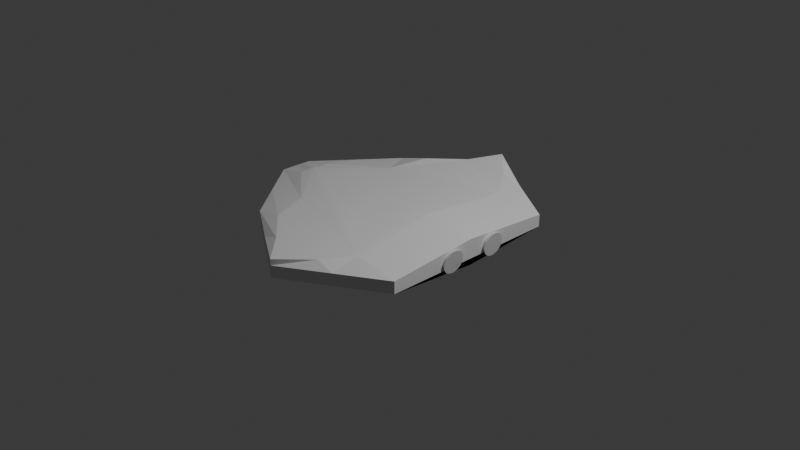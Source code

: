 # Source: ship.blend  (saved by Blender 4.2.66; exported with 4.5.12 LTS)
import bpy
from mathutils import Matrix  # noqa: F401  (used for matrix-valued properties, if any)

bpy.ops.wm.read_factory_settings(use_empty=True)
scene = bpy.context.scene
scene.name = 'Scene'

# ---- collections
col_collection = bpy.data.collections.new('Collection'); scene.collection.children.link(col_collection)

# ---- world
world_world = bpy.data.worlds.new('World'); scene.world = world_world
world_world.use_nodes = True; world_world.node_tree.nodes.clear()
_N = world_world.node_tree.nodes; _L = world_world.node_tree.links
n0 = _N.new('ShaderNodeOutputWorld'); n0.name = 'World Output'; n0.location = (300, 300)
n1 = _N.new('ShaderNodeBackground'); n1.name = 'Background'; n1.location = (10, 300)
n1.inputs[0].default_value = (0.05088, 0.05088, 0.05088, 1.0)
_L.new(n1.outputs[0], n0.inputs[0])
n0.is_active_output = True
world_world.color = (0.05088, 0.05088, 0.05088)
world_world.sun_shadow_jitter_overblur = 0.0

# ---- cameras
cam_camera = bpy.data.cameras.new('Camera')
cam_camera.clip_end = 100.0
cam_camera.ortho_scale = 7.314

# ---- lights
light_light = bpy.data.lights.new('Light', 'POINT')
light_light.energy = 1000.0
light_light.shadow_soft_size = 0.1

# ---- meshes
me_cube_002 = bpy.data.meshes.new('Cube.002')
me_cube_002.from_pydata([(-1.0, -1.0, -1.0), (-1.0, -1.0, 1.0), (-1.0, 1.0, -1.0), (-1.0, 1.0, 1.0), (1.0, -1.0, -1.0), (1.0, -1.0, 1.0), (1.0, 1.0, -1.0), (1.0, 1.0, 1.0), (-1.664, -0.009176, -1.0), (-1.664, -0.009218, 1.0), (-0.002489, -1.624, 1.0), (-0.002491, -1.624, -1.0), (-0.03655, 1.579, 0.6773), (-0.03654, 1.579, 2.677), (-1.657, 0.1763, -1.0), (-1.657, 0.1762, 1.0), (-1.663, -0.1746, -1.0), (-1.663, -0.1744, 1.0), (1.0, 0.0, 2.205), (1.0, 0.0, -2.028), (-1.328, 0.5881, 1.0), (0.4817, 1.289, 1.839), (1.0, -0.5, 1.602), (-0.5012, -1.312, 1.0), (-1.664, -0.0918, 1.0), (0.4988, -1.312, 1.0), (-0.5183, 1.289, 1.839), (-1.661, 0.08348, 1.0), (-1.332, -0.5872, 1.0), (1.0, 0.5, 1.602), (-0.7846, 0.5869, 2.005), (-0.6184, 0.9832, 2.814), (0.2488, 1.288, 2.844), (0.4393, 0.9988, 2.005), (0.4722, -0.5012, 2.607), (0.4953, -1.001, 2.005), (-0.317, -1.313, 2.005), (-0.6949, -1.001, 2.005), (-1.35, -0.09302, 2.005), (-1.346, -0.00743, 2.264), (0.305, -1.313, 2.005), (-0.003366, -1.625, 2.005), (-0.2845, 1.288, 2.844), (-0.03742, 1.578, 3.682), (-1.337, 0.08226, 2.005), (-1.346, 0.175, 2.005), (-0.8415, -0.5884, 2.005), (-1.354, -0.1756, 2.005), (0.4632, 0.4988, 2.607), (0.426, -0.001222, 3.21)], [], [(0, 1, 28, 17, 16), (2, 3, 26, 13, 12), (6, 7, 29, 18, 22, 5, 4, 19), (4, 5, 25, 10, 11), (2, 12, 6, 19, 4, 11, 0, 16, 8, 14), (13, 26, 42, 43), (8, 9, 27, 15, 14), (11, 10, 23, 1, 0), (12, 13, 21, 7, 6), (14, 15, 20, 3, 2), (16, 17, 24, 9, 8), (33, 32, 43, 42, 31, 30, 45, 44, 39, 38, 47, 46, 37, 36, 41, 40, 35, 34, 49, 48), (25, 5, 35, 40), (18, 29, 48, 49), (7, 21, 32, 33), (26, 3, 31, 42), (9, 24, 38, 39), (27, 9, 39, 44), (20, 15, 45, 30), (15, 27, 44, 45), (28, 1, 37, 46), (10, 25, 40, 41), (21, 13, 43, 32), (5, 22, 34, 35), (29, 7, 33, 48), (22, 18, 49, 34), (3, 20, 30, 31), (23, 10, 41, 36), (17, 28, 46, 47), (24, 17, 47, 38), (1, 23, 36, 37)])
_uv = me_cube_002.uv_layers.new(name='UVMap')
_uv.uv.foreach_set('vector', [0.375, 0.0, 0.625, 0.0, 0.625, 0.0516, 0.625, 0.1032, 0.375, 0.1032, 0.375, 0.25, 0.625, 0.25, 0.625, 0.313, 0.625, 0.376, 0.375, 0.376, 0.375, 0.5, 0.625, 0.5, 0.625, 0.5625, 0.625, 0.625, 0.625, 0.6875, 0.625, 0.75, 0.375, 0.75, 0.375, 0.625, 0.375, 0.75, 0.625, 0.75, 0.625, 0.8127, 0.625, 0.8753, 0.375, 0.8753, 0.125, 0.5, 0.251, 0.5, 0.375, 0.5, 0.375, 0.625, 0.375, 0.75, 0.2497, 0.75, 0.125, 0.75, 0.125, 0.6468, 0.125, 0.6261, 0.125, 0.603, 0.625, 0.376, 0.625, 0.313, 0.625, 0.313, 0.625, 0.376, 0.375, 0.1239, 0.625, 0.1238, 0.625, 0.1354, 0.625, 0.147, 0.375, 0.147, 0.375, 0.8753, 0.625, 0.8753, 0.625, 0.9377, 0.625, 1.0, 0.375, 1.0, 0.375, 0.376, 0.625, 0.376, 0.625, 0.438, 0.625, 0.5, 0.375, 0.5, 0.375, 0.147, 0.625, 0.147, 0.625, 0.1985, 0.625, 0.25, 0.375, 0.25, 0.375, 0.1032, 0.625, 0.1032, 0.625, 0.1135, 0.625, 0.1238, 0.375, 0.1239, 0.625, 0.5, 0.687, 0.5, 0.749, 0.5, 0.812, 0.5, 0.875, 0.5, 0.875, 0.5515, 0.875, 0.603, 0.875, 0.6146, 0.875, 0.6262, 0.875, 0.6365, 0.875, 0.6468, 0.875, 0.6984, 0.875, 0.75, 0.8127, 0.75, 0.7503, 0.75, 0.6877, 0.75, 0.625, 0.75, 0.625, 0.6875, 0.625, 0.625, 0.625, 0.5625, 0.625, 0.8127, 0.625, 0.75, 0.625, 0.75, 0.625, 0.8127, 0.625, 0.625, 0.625, 0.5625, 0.625, 0.5625, 0.625, 0.625, 0.625, 0.5, 0.625, 0.438, 0.625, 0.438, 0.625, 0.5, 0.625, 0.313, 0.625, 0.25, 0.625, 0.25, 0.625, 0.313, 0.625, 0.1238, 0.625, 0.1135, 0.625, 0.1135, 0.625, 0.1238, 0.625, 0.1354, 0.625, 0.1238, 0.625, 0.1238, 0.625, 0.1354, 0.625, 0.1985, 0.625, 0.147, 0.625, 0.147, 0.625, 0.1985, 0.625, 0.147, 0.625, 0.1354, 0.625, 0.1354, 0.625, 0.147, 0.625, 0.0516, 0.625, 0.0, 0.625, 0.0, 0.625, 0.0516, 0.625, 0.8753, 0.625, 0.8127, 0.625, 0.8127, 0.625, 0.8753, 0.625, 0.438, 0.625, 0.376, 0.625, 0.376, 0.625, 0.438, 0.625, 0.75, 0.625, 0.6875, 0.625, 0.6875, 0.625, 0.75, 0.625, 0.5625, 0.625, 0.5, 0.625, 0.5, 0.625, 0.5625, 0.625, 0.6875, 0.625, 0.625, 0.625, 0.625, 0.625, 0.6875, 0.625, 0.25, 0.625, 0.1985, 0.625, 0.1985, 0.625, 0.25, 0.625, 0.9377, 0.625, 0.8753, 0.625, 0.8753, 0.625, 0.9377, 0.625, 0.1032, 0.625, 0.0516, 0.625, 0.0516, 0.625, 0.1032, 0.625, 0.1135, 0.625, 0.1032, 0.625, 0.1032, 0.625, 0.1135, 0.625, 1.0, 0.625, 0.9377, 0.625, 0.9377, 0.625, 1.0])
me_cube_002.update()
me_cube_001 = bpy.data.meshes.new('Cube.001')
me_cube_001.from_pydata([(1.42, 1.151, -2.468), (1.114, 1.262, 0.404), (1.407, 1.121, -2.477), (1.395, 1.091, -2.389), (1.383, 1.062, -2.206), (1.373, 1.036, -1.935), (1.365, 1.014, -1.588), (1.359, 0.9959, -1.177), (1.356, 0.983, -0.7177), (1.355, 0.9757, -0.2284), (1.357, 0.9742, 0.2723), (1.361, 0.9788, 0.7652), (1.368, 0.9891, 1.231), (1.377, 1.005, 1.653), (1.387, 1.025, 2.014), (1.399, 1.05, 2.3), (1.412, 1.077, 2.5), (1.425, 1.106, 2.607), (1.438, 1.137, 2.616), (1.451, 1.167, 2.528), (1.462, 1.195, 2.345), (1.472, 1.221, 2.074), (1.48, 1.244, 1.727), (1.486, 1.262, 1.316), (1.489, 1.275, 0.8568), (1.49, 1.282, 0.3675), (1.488, 1.283, -0.1332), (1.484, 1.279, -0.6261), (1.478, 1.269, -1.092), (1.469, 1.253, -1.514), (1.458, 1.233, -1.875), (1.446, 1.208, -2.161), (1.434, 1.181, -2.361)], [], [(0, 32, 31, 30, 29, 28, 27, 26, 25, 24, 23, 22, 21, 20, 19, 18, 17, 16, 15, 14, 13, 12, 11, 10, 9, 8, 7, 6, 5, 4, 3, 2), (3, 1, 2), (5, 1, 4), (6, 1, 5), (7, 1, 6), (8, 1, 7), (9, 1, 8), (10, 1, 9), (11, 1, 10), (12, 1, 11), (13, 1, 12), (14, 1, 13), (15, 1, 14), (16, 1, 15), (17, 1, 16), (18, 1, 17), (19, 1, 18), (20, 1, 19), (21, 1, 20), (22, 1, 21), (23, 1, 22), (24, 1, 23), (25, 1, 24), (26, 1, 25), (27, 1, 26), (28, 1, 27), (29, 1, 28), (30, 1, 29), (31, 1, 30), (32, 1, 31), (2, 1, 0), (0, 1, 32), (4, 1, 3)])
_uv = me_cube_001.uv_layers.new(name='UVMap')
_uv.uv.foreach_set('vector', [0.75, 0.49, 0.7968, 0.4854, 0.8418, 0.4717, 0.8833, 0.4496, 0.9197, 0.4197, 0.9496, 0.3833, 0.9717, 0.3418, 0.9854, 0.2968, 0.99, 0.25, 0.9854, 0.2032, 0.9717, 0.1582, 0.9496, 0.1167, 0.9197, 0.08029, 0.8833, 0.05045, 0.8418, 0.02827, 0.7968, 0.01461, 0.75, 0.01, 0.7032, 0.01461, 0.6582, 0.02827, 0.6167, 0.05045, 0.5803, 0.08029, 0.5504, 0.1167, 0.5283, 0.1582, 0.5146, 0.2032, 0.51, 0.25, 0.5146, 0.2968, 0.5283, 0.3418, 0.5504, 0.3833, 0.5803, 0.4197, 0.6167, 0.4496, 0.6582, 0.4717, 0.7032, 0.4854, 0.1582, 0.4717, 0.25, 0.25, 0.2032, 0.4854, 0.08029, 0.4197, 0.25, 0.25, 0.1167, 0.4496, 0.05045, 0.3833, 0.25, 0.25, 0.08029, 0.4197, 0.02827, 0.3418, 0.25, 0.25, 0.05045, 0.3833, 0.01461, 0.2968, 0.25, 0.25, 0.02827, 0.3418, 0.01, 0.25, 0.25, 0.25, 0.01461, 0.2968, 0.01461, 0.2032, 0.25, 0.25, 0.01, 0.25, 0.02827, 0.1582, 0.25, 0.25, 0.01461, 0.2032, 0.05045, 0.1167, 0.25, 0.25, 0.02827, 0.1582, 0.08029, 0.08029, 0.25, 0.25, 0.05045, 0.1167, 0.1167, 0.05045, 0.25, 0.25, 0.08029, 0.08029, 0.1582, 0.02827, 0.25, 0.25, 0.1167, 0.05045, 0.2032, 0.01461, 0.25, 0.25, 0.1582, 0.02827, 0.25, 0.01, 0.25, 0.25, 0.2032, 0.01461, 0.2968, 0.01461, 0.25, 0.25, 0.25, 0.01, 0.3418, 0.02827, 0.25, 0.25, 0.2968, 0.01461, 0.3833, 0.05045, 0.25, 0.25, 0.3418, 0.02827, 0.4197, 0.08029, 0.25, 0.25, 0.3833, 0.05045, 0.4496, 0.1167, 0.25, 0.25, 0.4197, 0.08029, 0.4717, 0.1582, 0.25, 0.25, 0.4496, 0.1167, 0.4854, 0.2032, 0.25, 0.25, 0.4717, 0.1582, 0.49, 0.25, 0.25, 0.25, 0.4854, 0.2032, 0.4854, 0.2968, 0.25, 0.25, 0.49, 0.25, 0.4717, 0.3418, 0.25, 0.25, 0.4854, 0.2968, 0.4496, 0.3833, 0.25, 0.25, 0.4717, 0.3418, 0.4197, 0.4197, 0.25, 0.25, 0.4496, 0.3833, 0.3833, 0.4496, 0.25, 0.25, 0.4197, 0.4197, 0.3418, 0.4717, 0.25, 0.25, 0.3833, 0.4496, 0.2968, 0.4854, 0.25, 0.25, 0.3418, 0.4717, 0.2032, 0.4854, 0.25, 0.25, 0.25, 0.49, 0.25, 0.49, 0.25, 0.25, 0.2968, 0.4854, 0.1167, 0.4496, 0.25, 0.25, 0.1582, 0.4717])
me_cube_001.update()
me_cube_003 = bpy.data.meshes.new('Cube.003')
me_cube_003.from_pydata([(1.991, 0.09949, -2.756), (2.004, 0.1289, -2.649), (2.017, 0.1564, -2.449), (2.028, 0.1808, -2.163), (2.039, 0.2013, -1.802), (2.048, 0.2169, -1.381), (2.054, 0.2272, -0.9147), (2.059, 0.2317, -0.4218), (2.06, 0.2303, 0.07893), (2.059, 0.223, 0.5682), (2.056, 0.2101, 1.027), (2.05, 0.1921, 1.438), (2.042, 0.1696, 1.786), (2.032, 0.1436, 2.056), (2.021, 0.1151, 2.239), (2.008, 0.08505, 2.328), (1.995, 0.05473, 2.318), (1.982, 0.02527, 2.211), (1.969, -0.002194, 2.011), (1.957, -0.02661, 1.725), (1.947, -0.04704, 1.364), (1.938, -0.0627, 0.9429), (1.931, -0.07299, 0.4767), (1.927, -0.07751, -0.01627), (1.925, -0.07609, -0.517), (1.926, -0.06878, -1.006), (1.93, -0.05586, -1.465), (1.935, -0.03784, -1.876), (1.943, -0.01539, -2.224), (1.953, 0.01061, -2.494), (1.965, 0.03916, -2.677), (1.977, 0.06917, -2.766), (1.684, 0.2103, 0.1154)], [], [(0, 32, 1), (1, 32, 2), (2, 32, 3), (3, 32, 4), (4, 32, 5), (5, 32, 6), (6, 32, 7), (7, 32, 8), (8, 32, 9), (9, 32, 10), (10, 32, 11), (11, 32, 12), (12, 32, 13), (13, 32, 14), (14, 32, 15), (15, 32, 16), (16, 32, 17), (17, 32, 18), (18, 32, 19), (19, 32, 20), (20, 32, 21), (21, 32, 22), (22, 32, 23), (23, 32, 24), (24, 32, 25), (25, 32, 26), (26, 32, 27), (27, 32, 28), (28, 32, 29), (29, 32, 30), (0, 1, 2, 3, 4, 5, 6, 7, 8, 9, 10, 11, 12, 13, 14, 15, 16, 17, 18, 19, 20, 21, 22, 23, 24, 25, 26, 27, 28, 29, 30, 31), (30, 32, 31), (31, 32, 0)])
_uv = me_cube_003.uv_layers.new(name='UVMap')
_uv.uv.foreach_set('vector', [0.25, 0.49, 0.25, 0.25, 0.2968, 0.4854, 0.2968, 0.4854, 0.25, 0.25, 0.3418, 0.4717, 0.3418, 0.4717, 0.25, 0.25, 0.3833, 0.4496, 0.3833, 0.4496, 0.25, 0.25, 0.4197, 0.4197, 0.4197, 0.4197, 0.25, 0.25, 0.4496, 0.3833, 0.4496, 0.3833, 0.25, 0.25, 0.4717, 0.3418, 0.4717, 0.3418, 0.25, 0.25, 0.4854, 0.2968, 0.4854, 0.2968, 0.25, 0.25, 0.49, 0.25, 0.49, 0.25, 0.25, 0.25, 0.4854, 0.2032, 0.4854, 0.2032, 0.25, 0.25, 0.4717, 0.1582, 0.4717, 0.1582, 0.25, 0.25, 0.4496, 0.1167, 0.4496, 0.1167, 0.25, 0.25, 0.4197, 0.08029, 0.4197, 0.08029, 0.25, 0.25, 0.3833, 0.05045, 0.3833, 0.05045, 0.25, 0.25, 0.3418, 0.02827, 0.3418, 0.02827, 0.25, 0.25, 0.2968, 0.01461, 0.2968, 0.01461, 0.25, 0.25, 0.25, 0.01, 0.25, 0.01, 0.25, 0.25, 0.2032, 0.01461, 0.2032, 0.01461, 0.25, 0.25, 0.1582, 0.02827, 0.1582, 0.02827, 0.25, 0.25, 0.1167, 0.05045, 0.1167, 0.05045, 0.25, 0.25, 0.08029, 0.08029, 0.08029, 0.08029, 0.25, 0.25, 0.05045, 0.1167, 0.05045, 0.1167, 0.25, 0.25, 0.02827, 0.1582, 0.02827, 0.1582, 0.25, 0.25, 0.01461, 0.2032, 0.01461, 0.2032, 0.25, 0.25, 0.01, 0.25, 0.01, 0.25, 0.25, 0.25, 0.01461, 0.2968, 0.01461, 0.2968, 0.25, 0.25, 0.02827, 0.3418, 0.02827, 0.3418, 0.25, 0.25, 0.05045, 0.3833, 0.05045, 0.3833, 0.25, 0.25, 0.08029, 0.4197, 0.08029, 0.4197, 0.25, 0.25, 0.1167, 0.4496, 0.1167, 0.4496, 0.25, 0.25, 0.1582, 0.4717, 0.75, 0.49, 0.7968, 0.4854, 0.8418, 0.4717, 0.8833, 0.4496, 0.9197, 0.4197, 0.9496, 0.3833, 0.9717, 0.3418, 0.9854, 0.2968, 0.99, 0.25, 0.9854, 0.2032, 0.9717, 0.1582, 0.9496, 0.1167, 0.9197, 0.08029, 0.8833, 0.05045, 0.8418, 0.02827, 0.7968, 0.01461, 0.75, 0.01, 0.7032, 0.01461, 0.6582, 0.02827, 0.6167, 0.05045, 0.5803, 0.08029, 0.5504, 0.1167, 0.5283, 0.1582, 0.5146, 0.2032, 0.51, 0.25, 0.5146, 0.2968, 0.5283, 0.3418, 0.5504, 0.3833, 0.5803, 0.4197, 0.6167, 0.4496, 0.6582, 0.4717, 0.7032, 0.4854, 0.1582, 0.4717, 0.25, 0.25, 0.2032, 0.4854, 0.2032, 0.4854, 0.25, 0.25, 0.25, 0.49])
me_cube_003.update()

# ---- objects
ob_light = bpy.data.objects.new('Light', light_light)
ob_camera = bpy.data.objects.new('Camera', cam_camera)
ob_ship = bpy.data.objects.new('Ship', me_cube_002)
ob_right_engine = bpy.data.objects.new('Right engine', me_cube_001)
ob_left_engine = bpy.data.objects.new('Left engine', me_cube_003)

# ---- transforms, parenting, visibility, modifiers, constraints
ob_light.location = (4.076, 1.005, 5.904)
ob_light.rotation_euler = (0.6503, 0.05522, 1.866)
ob_light.lock_rotations_4d = False
ob_light.empty_display_type = 'ARROWS'
ob_light.color = (0.0, 0.0, 0.0, 0.0)
ob_light.lineart.crease_threshold = 0.0
ob_camera.location = (7.359, -6.926, 4.958)
ob_camera.rotation_euler = (1.109, 0.0, 0.8149)
ob_camera.lock_rotations_4d = False
ob_camera.empty_display_type = 'ARROWS'
ob_camera.color = (0.0, 0.0, 0.0, 0.0)
ob_camera.display_type = 'WIRE'
ob_camera.lineart.crease_threshold = 0.0
ob_ship.location = (0.0, 0.0, 0.0)
ob_ship.scale = (1.0, 1.0, 0.06583)
ob_right_engine.location = (0.3615, -0.8268, -0.3429)
ob_right_engine.rotation_euler = (0.3283, -0.07044, 0.3663)
ob_right_engine.scale = (0.7363, 0.7363, 0.04848)
ob_left_engine.location = (-0.323, -0.7852, -0.1212)
ob_left_engine.rotation_euler = (0.414, -0.07797, 0.3245)
ob_left_engine.scale = (0.7301, 0.7301, 0.04807)

# ---- collection membership
col_collection.objects.link(ob_light)
col_collection.objects.link(ob_camera)
col_collection.objects.link(ob_ship)
col_collection.objects.link(ob_right_engine)
col_collection.objects.link(ob_left_engine)

# ---- scene / render settings (as saved in the file)
scene.camera = ob_camera
scene.frame_start = 1; scene.frame_end = 250; scene.frame_set(1)
scene.render.engine = 'BLENDER_EEVEE_NEXT'
bpy.context.view_layer.update()
